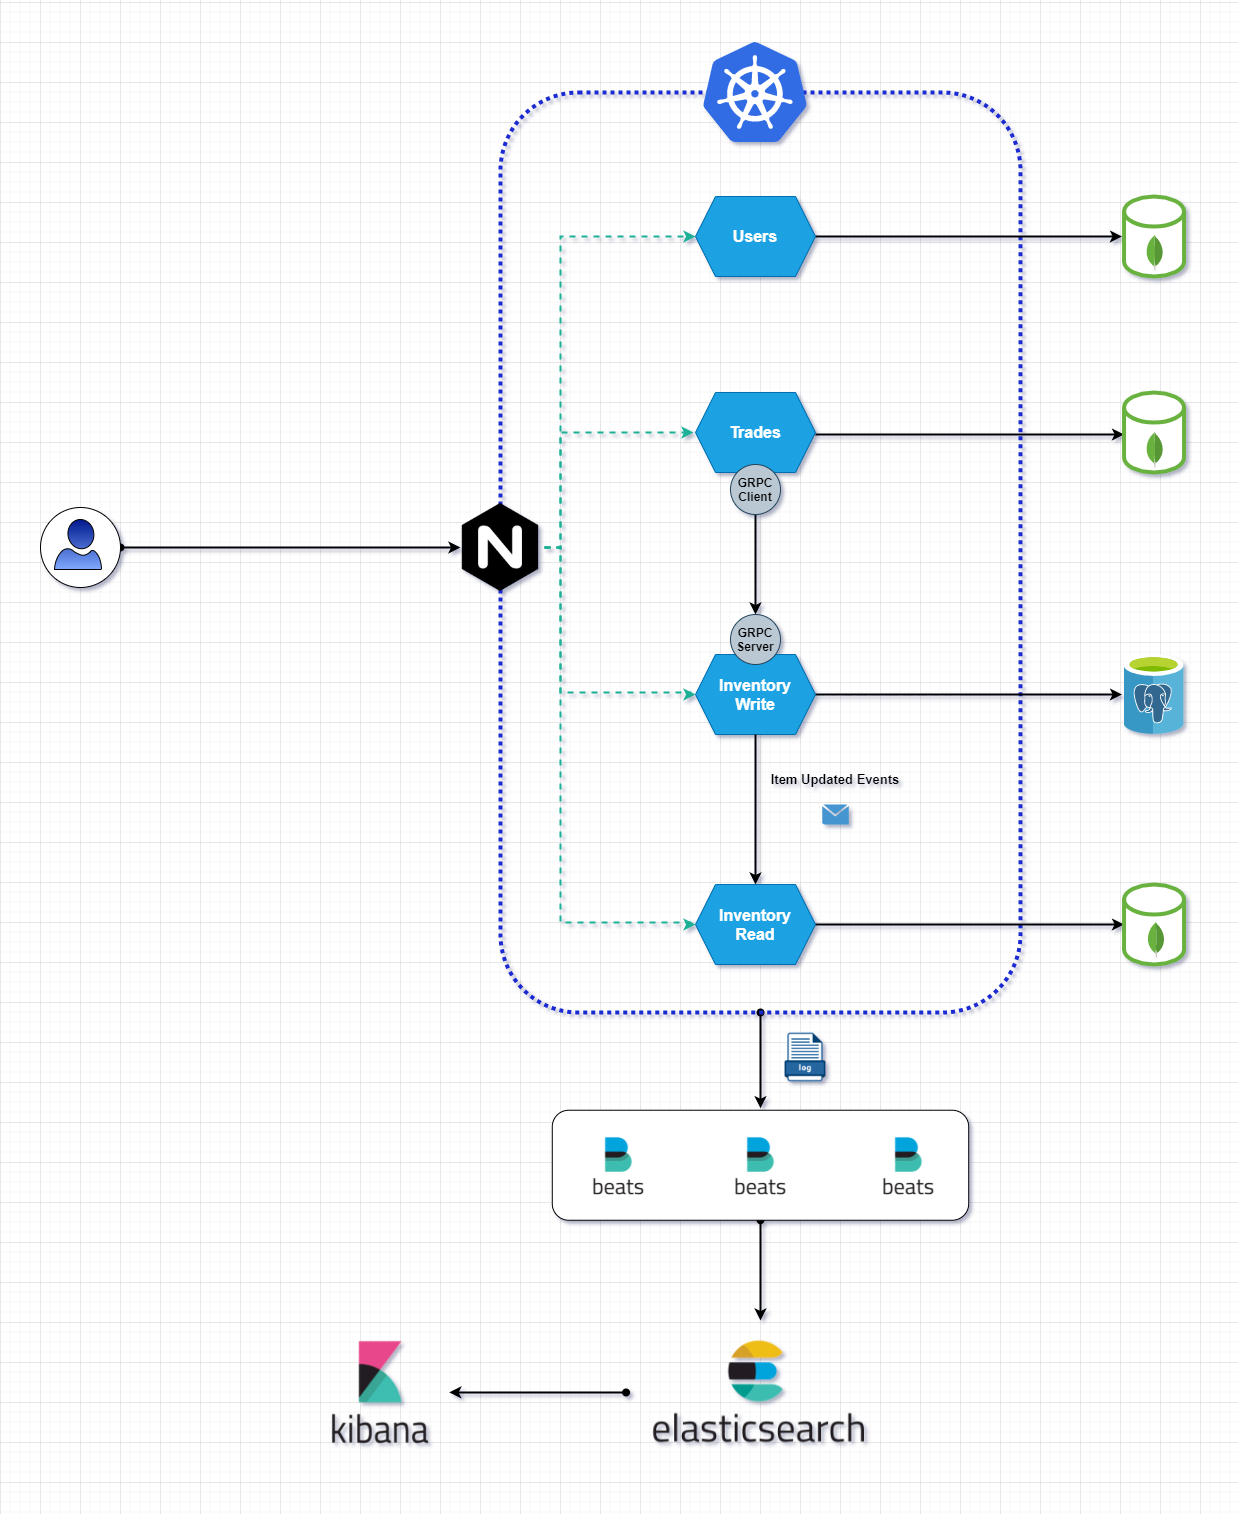

The diagram above was exported from draw.io. Its source (the exported page's mxGraphModel, read from the mxfile embedded in the PNG):
<mxGraphModel dx="2912" dy="794" grid="1" gridSize="10" guides="1" tooltips="1" connect="1" arrows="1" fold="1" page="1" pageScale="1" pageWidth="850" pageHeight="1100" math="0" shadow="0">
  <root>
    <mxCell id="0" />
    <mxCell id="1" parent="0" />
    <mxCell id="5NUZho7zxTxa5QZaJ8Wq-87" style="edgeStyle=orthogonalEdgeStyle;rounded=0;orthogonalLoop=1;jettySize=auto;html=1;fontFamily=Tahoma;fontSize=55;fontColor=#FFFFFF;startArrow=oval;startFill=1;targetPerimeterSpacing=2;strokeColor=#000000;strokeWidth=2;" edge="1" parent="1" source="5NUZho7zxTxa5QZaJ8Wq-13" target="5NUZho7zxTxa5QZaJ8Wq-60">
      <mxGeometry relative="1" as="geometry" />
    </mxCell>
    <mxCell id="5NUZho7zxTxa5QZaJ8Wq-13" value="" style="rounded=1;whiteSpace=wrap;html=1;labelBackgroundColor=#FF6E26;sketch=0;fontColor=#FF6229;strokeWidth=4;dashed=1;fillColor=none;strokeColor=#1D29D1;dashPattern=1 1;" vertex="1" parent="1">
      <mxGeometry x="-60" y="90" width="520" height="920" as="geometry" />
    </mxCell>
    <mxCell id="5NUZho7zxTxa5QZaJ8Wq-59" value="" style="rounded=1;whiteSpace=wrap;html=1;labelBackgroundColor=none;sketch=0;fontFamily=Tahoma;fontSize=55;fontColor=#FFFFFF;strokeColor=#000000;strokeWidth=1;gradientColor=none;gradientDirection=south;" vertex="1" parent="1">
      <mxGeometry x="-90" y="520" width="60" height="50" as="geometry" />
    </mxCell>
    <mxCell id="5NUZho7zxTxa5QZaJ8Wq-41" style="edgeStyle=orthogonalEdgeStyle;rounded=0;orthogonalLoop=1;jettySize=auto;html=1;fontColor=#FF6229;targetPerimeterSpacing=2;strokeColor=#000000;strokeWidth=2;" edge="1" parent="1" source="2" target="5NUZho7zxTxa5QZaJ8Wq-40">
      <mxGeometry relative="1" as="geometry" />
    </mxCell>
    <mxCell id="2" value="&lt;font style=&quot;font-size: 16px&quot;&gt;Inventory&lt;br&gt;Write&lt;br&gt;&lt;/font&gt;" style="shape=hexagon;perimeter=hexagonPerimeter2;whiteSpace=wrap;html=1;fixedSize=1;fillColor=#1ba1e2;strokeColor=#006EAF;fontColor=#ffffff;fontStyle=1;" parent="1" vertex="1">
      <mxGeometry x="135.01" y="652" width="120" height="80" as="geometry" />
    </mxCell>
    <mxCell id="5NUZho7zxTxa5QZaJ8Wq-39" style="edgeStyle=orthogonalEdgeStyle;rounded=0;orthogonalLoop=1;jettySize=auto;html=1;entryX=0;entryY=0.5;entryDx=0;entryDy=0;entryPerimeter=0;fontColor=#FF6229;targetPerimeterSpacing=2;strokeColor=#000000;strokeWidth=2;" edge="1" parent="1" source="3" target="5NUZho7zxTxa5QZaJ8Wq-37">
      <mxGeometry relative="1" as="geometry" />
    </mxCell>
    <mxCell id="3" value="&lt;span style=&quot;font-size: 16px&quot;&gt;Inventory&lt;br&gt;Read&lt;br&gt;&lt;/span&gt;" style="shape=hexagon;perimeter=hexagonPerimeter2;whiteSpace=wrap;html=1;fixedSize=1;fillColor=#1ba1e2;strokeColor=#006EAF;fontColor=#ffffff;fontStyle=1;" parent="1" vertex="1">
      <mxGeometry x="135" y="882" width="120" height="80" as="geometry" />
    </mxCell>
    <mxCell id="5NUZho7zxTxa5QZaJ8Wq-43" style="edgeStyle=orthogonalEdgeStyle;rounded=0;orthogonalLoop=1;jettySize=auto;html=1;fontColor=#FF6229;targetPerimeterSpacing=2;strokeColor=#000000;strokeWidth=2;" edge="1" parent="1" source="4" target="5NUZho7zxTxa5QZaJ8Wq-30">
      <mxGeometry relative="1" as="geometry" />
    </mxCell>
    <mxCell id="4" value="&lt;font style=&quot;font-size: 16px&quot;&gt;Users&lt;/font&gt;" style="shape=hexagon;perimeter=hexagonPerimeter2;whiteSpace=wrap;html=1;fixedSize=1;fillColor=#1ba1e2;strokeColor=#006EAF;fontColor=#ffffff;fontStyle=1;" parent="1" vertex="1">
      <mxGeometry x="135.00000000000003" y="194" width="120" height="80" as="geometry" />
    </mxCell>
    <mxCell id="5NUZho7zxTxa5QZaJ8Wq-35" style="edgeStyle=orthogonalEdgeStyle;rounded=0;orthogonalLoop=1;jettySize=auto;html=1;entryX=0;entryY=0.5;entryDx=0;entryDy=0;entryPerimeter=0;fontColor=#FF6229;targetPerimeterSpacing=2;strokeColor=#000000;strokeWidth=2;" edge="1" parent="1">
      <mxGeometry relative="1" as="geometry">
        <mxPoint x="255.01000000000022" y="432" as="sourcePoint" />
        <mxPoint x="563.5500000000002" y="432" as="targetPoint" />
      </mxGeometry>
    </mxCell>
    <mxCell id="5" value="&lt;font style=&quot;font-size: 16px&quot;&gt;Trades&lt;br&gt;&lt;/font&gt;" style="shape=hexagon;perimeter=hexagonPerimeter2;whiteSpace=wrap;html=1;fixedSize=1;fillColor=#1ba1e2;strokeColor=#006EAF;fontColor=#ffffff;fontStyle=1;" parent="1" vertex="1">
      <mxGeometry x="135.01" y="390" width="120" height="80" as="geometry" />
    </mxCell>
    <mxCell id="7" value="&lt;font color=&quot;#000000&quot;&gt;&lt;b&gt;GRPC&lt;br&gt;Server&lt;/b&gt;&lt;/font&gt;" style="ellipse;whiteSpace=wrap;html=1;aspect=fixed;fillColor=#bac8d3;strokeColor=#23445d;" parent="1" vertex="1">
      <mxGeometry x="170" y="612" width="50" height="50" as="geometry" />
    </mxCell>
    <mxCell id="9" style="edgeStyle=orthogonalEdgeStyle;rounded=0;orthogonalLoop=1;jettySize=auto;html=1;strokeWidth=2;" parent="1" source="8" target="7" edge="1">
      <mxGeometry relative="1" as="geometry" />
    </mxCell>
    <mxCell id="8" value="&lt;font color=&quot;#000000&quot;&gt;&lt;b&gt;GRPC&lt;br&gt;Client&lt;/b&gt;&lt;/font&gt;" style="ellipse;whiteSpace=wrap;html=1;aspect=fixed;fillColor=#bac8d3;strokeColor=#23445d;" parent="1" vertex="1">
      <mxGeometry x="170" y="462" width="50" height="50" as="geometry" />
    </mxCell>
    <mxCell id="5NUZho7zxTxa5QZaJ8Wq-44" style="edgeStyle=orthogonalEdgeStyle;rounded=0;orthogonalLoop=1;jettySize=auto;html=1;fontColor=#FF6229;targetPerimeterSpacing=2;strokeWidth=2;fillColor=#ffff88;dashed=1;strokeColor=#1CB097;entryX=0;entryY=0.5;entryDx=0;entryDy=0;" edge="1" parent="1" source="5NUZho7zxTxa5QZaJ8Wq-11" target="4">
      <mxGeometry relative="1" as="geometry">
        <Array as="points">
          <mxPoint y="545" />
          <mxPoint y="234" />
        </Array>
      </mxGeometry>
    </mxCell>
    <mxCell id="5NUZho7zxTxa5QZaJ8Wq-45" style="edgeStyle=orthogonalEdgeStyle;rounded=0;orthogonalLoop=1;jettySize=auto;html=1;fontColor=#FF6229;targetPerimeterSpacing=2;strokeWidth=2;strokeColor=#1CB097;dashed=1;" edge="1" parent="1" source="5NUZho7zxTxa5QZaJ8Wq-11" target="5">
      <mxGeometry relative="1" as="geometry">
        <Array as="points">
          <mxPoint y="545" />
          <mxPoint y="430" />
        </Array>
      </mxGeometry>
    </mxCell>
    <mxCell id="5NUZho7zxTxa5QZaJ8Wq-46" style="edgeStyle=orthogonalEdgeStyle;rounded=0;orthogonalLoop=1;jettySize=auto;html=1;entryX=0;entryY=0.5;entryDx=0;entryDy=0;fontColor=#FF6229;targetPerimeterSpacing=2;strokeWidth=2;strokeColor=#1CB097;dashed=1;" edge="1" parent="1" source="5NUZho7zxTxa5QZaJ8Wq-11" target="2">
      <mxGeometry relative="1" as="geometry">
        <Array as="points">
          <mxPoint y="545" />
          <mxPoint y="690" />
          <mxPoint x="130" y="690" />
          <mxPoint x="130" y="692" />
        </Array>
      </mxGeometry>
    </mxCell>
    <mxCell id="5NUZho7zxTxa5QZaJ8Wq-47" style="edgeStyle=orthogonalEdgeStyle;rounded=0;orthogonalLoop=1;jettySize=auto;html=1;entryX=0;entryY=0.5;entryDx=0;entryDy=0;fontColor=#FF6229;targetPerimeterSpacing=2;strokeWidth=2;strokeColor=#1CB097;dashed=1;" edge="1" parent="1" source="5NUZho7zxTxa5QZaJ8Wq-11" target="3">
      <mxGeometry relative="1" as="geometry">
        <Array as="points">
          <mxPoint y="545" />
          <mxPoint y="920" />
          <mxPoint x="130" y="920" />
          <mxPoint x="130" y="922" />
        </Array>
      </mxGeometry>
    </mxCell>
    <mxCell id="5NUZho7zxTxa5QZaJ8Wq-11" value="" style="shape=image;html=1;verticalAlign=top;verticalLabelPosition=bottom;labelBackgroundColor=#ffffff;imageAspect=0;aspect=fixed;image=https://cdn4.iconfinder.com/data/icons/logos-brands-5/24/nginx-128.png;sketch=0;fontColor=#FF6229;strokeWidth=14;" vertex="1" parent="1">
      <mxGeometry x="-104" y="501" width="88" height="88" as="geometry" />
    </mxCell>
    <mxCell id="5NUZho7zxTxa5QZaJ8Wq-16" value="" style="shadow=0;dashed=0;html=1;strokeColor=none;fillColor=#4495D1;labelPosition=center;verticalLabelPosition=bottom;verticalAlign=top;align=center;outlineConnect=0;shape=mxgraph.veeam.2d.letter;dashPattern=1 1;labelBackgroundColor=#FF6E26;sketch=0;fontColor=#FF6229;" vertex="1" parent="1">
      <mxGeometry x="261.65999999999997" y="802" width="26.67" height="20" as="geometry" />
    </mxCell>
    <mxCell id="5NUZho7zxTxa5QZaJ8Wq-20" value="Item Updated Events" style="text;html=1;align=center;verticalAlign=middle;whiteSpace=wrap;rounded=0;dashed=1;dashPattern=1 1;labelBackgroundColor=none;sketch=0;fontStyle=1;fontSize=13;" vertex="1" parent="1">
      <mxGeometry x="199.98999999999992" y="762" width="150" height="30" as="geometry" />
    </mxCell>
    <mxCell id="5NUZho7zxTxa5QZaJ8Wq-24" value="" style="endArrow=classic;html=1;fontColor=#FF6229;strokeWidth=2;" edge="1" parent="1" source="2" target="3">
      <mxGeometry width="50" height="50" relative="1" as="geometry">
        <mxPoint x="200" y="812" as="sourcePoint" />
        <mxPoint x="250" y="762" as="targetPoint" />
      </mxGeometry>
    </mxCell>
    <mxCell id="5NUZho7zxTxa5QZaJ8Wq-30" value="" style="shape=cylinder3;whiteSpace=wrap;html=1;boundedLbl=1;backgroundOutline=1;size=15;labelBackgroundColor=none;sketch=0;fontColor=#FF6229;strokeWidth=4;strokeColor=#69b23f;" vertex="1" parent="1">
      <mxGeometry x="563.55" y="194" width="60" height="80" as="geometry" />
    </mxCell>
    <mxCell id="5NUZho7zxTxa5QZaJ8Wq-29" value="" style="dashed=0;outlineConnect=0;html=1;align=center;labelPosition=center;verticalLabelPosition=bottom;verticalAlign=top;shape=mxgraph.weblogos.mongodb;dashPattern=1 1;labelBackgroundColor=none;sketch=0;fontColor=#FF6229;strokeColor=#1D29D1;strokeWidth=4;fillColor=none;" vertex="1" parent="1">
      <mxGeometry x="585.55" y="232" width="17.3" height="36.2" as="geometry" />
    </mxCell>
    <mxCell id="5NUZho7zxTxa5QZaJ8Wq-33" value="" style="shape=cylinder3;whiteSpace=wrap;html=1;boundedLbl=1;backgroundOutline=1;size=15;labelBackgroundColor=none;sketch=0;fontColor=#FF6229;strokeWidth=4;strokeColor=#69b23f;" vertex="1" parent="1">
      <mxGeometry x="563.55" y="390" width="60" height="80" as="geometry" />
    </mxCell>
    <mxCell id="5NUZho7zxTxa5QZaJ8Wq-34" value="" style="dashed=0;outlineConnect=0;html=1;align=center;labelPosition=center;verticalLabelPosition=bottom;verticalAlign=top;shape=mxgraph.weblogos.mongodb;dashPattern=1 1;labelBackgroundColor=none;sketch=0;fontColor=#FF6229;strokeColor=#1D29D1;strokeWidth=4;fillColor=none;" vertex="1" parent="1">
      <mxGeometry x="585.55" y="429" width="17.3" height="36.2" as="geometry" />
    </mxCell>
    <mxCell id="5NUZho7zxTxa5QZaJ8Wq-37" value="" style="shape=cylinder3;whiteSpace=wrap;html=1;boundedLbl=1;backgroundOutline=1;size=15;labelBackgroundColor=none;sketch=0;fontColor=#FF6229;strokeWidth=4;strokeColor=#69b23f;" vertex="1" parent="1">
      <mxGeometry x="563.55" y="882" width="60" height="80" as="geometry" />
    </mxCell>
    <mxCell id="5NUZho7zxTxa5QZaJ8Wq-38" value="" style="dashed=0;outlineConnect=0;html=1;align=center;labelPosition=center;verticalLabelPosition=bottom;verticalAlign=top;shape=mxgraph.weblogos.mongodb;dashPattern=1 1;labelBackgroundColor=none;sketch=0;fontColor=#FF6229;strokeColor=#1D29D1;strokeWidth=4;fillColor=none;" vertex="1" parent="1">
      <mxGeometry x="586.8499999999999" y="919" width="17.3" height="36.2" as="geometry" />
    </mxCell>
    <mxCell id="5NUZho7zxTxa5QZaJ8Wq-40" value="" style="html=1;points=[];align=center;image;fontSize=12;image=img/lib/mscae/Azure_Database_for_PostgreSQL_servers.svg;labelBackgroundColor=none;sketch=0;fontColor=#FF6229;strokeColor=#69b23f;strokeWidth=4;fillColor=#ffffff;" vertex="1" parent="1">
      <mxGeometry x="563.55" y="652" width="60" height="80" as="geometry" />
    </mxCell>
    <mxCell id="5NUZho7zxTxa5QZaJ8Wq-42" value="" style="aspect=fixed;html=1;points=[];align=center;image;fontSize=12;image=img/lib/mscae/Kubernetes.svg;labelBackgroundColor=none;sketch=0;fontColor=#FF6229;strokeColor=#69b23f;strokeWidth=4;fillColor=#ffffff;" vertex="1" parent="1">
      <mxGeometry x="142.92" y="40" width="104.17" height="100" as="geometry" />
    </mxCell>
    <mxCell id="5NUZho7zxTxa5QZaJ8Wq-52" style="edgeStyle=orthogonalEdgeStyle;rounded=0;orthogonalLoop=1;jettySize=auto;html=1;fontColor=#FF6229;startArrow=oval;startFill=1;targetPerimeterSpacing=2;strokeWidth=2;" edge="1" parent="1" source="5NUZho7zxTxa5QZaJ8Wq-51">
      <mxGeometry relative="1" as="geometry">
        <mxPoint x="-100" y="545" as="targetPoint" />
      </mxGeometry>
    </mxCell>
    <mxCell id="5NUZho7zxTxa5QZaJ8Wq-51" value="" style="ellipse;whiteSpace=wrap;html=1;aspect=fixed;labelBackgroundColor=none;sketch=0;fontColor=#FF6229;strokeWidth=1;gradientDirection=south;" vertex="1" parent="1">
      <mxGeometry x="-520" y="505" width="80" height="80" as="geometry" />
    </mxCell>
    <mxCell id="5NUZho7zxTxa5QZaJ8Wq-50" value="" style="aspect=fixed;pointerEvents=1;shadow=0;dashed=0;html=1;labelPosition=center;verticalLabelPosition=bottom;verticalAlign=top;align=center;fillColor=#00188D;shape=mxgraph.azure.user;labelBackgroundColor=none;sketch=0;fontColor=#FF6229;gradientDirection=south;gradientColor=#80AAFF;" vertex="1" parent="1">
      <mxGeometry x="-506" y="517" width="47" height="50" as="geometry" />
    </mxCell>
    <mxCell id="5NUZho7zxTxa5QZaJ8Wq-89" style="edgeStyle=orthogonalEdgeStyle;rounded=0;orthogonalLoop=1;jettySize=auto;html=1;fontFamily=Tahoma;fontSize=55;fontColor=#FFFFFF;startArrow=oval;startFill=1;targetPerimeterSpacing=2;strokeColor=#000000;strokeWidth=2;" edge="1" parent="1" source="5NUZho7zxTxa5QZaJ8Wq-60" target="5NUZho7zxTxa5QZaJ8Wq-84">
      <mxGeometry relative="1" as="geometry" />
    </mxCell>
    <mxCell id="5NUZho7zxTxa5QZaJ8Wq-60" value="" style="rounded=1;whiteSpace=wrap;html=1;labelBackgroundColor=none;sketch=0;fontFamily=Tahoma;fontSize=55;fontColor=#FFFFFF;strokeColor=#000000;strokeWidth=1;fillColor=#ffffff;gradientColor=none;gradientDirection=south;" vertex="1" parent="1">
      <mxGeometry x="-8.219999999999999" y="1107.74" width="416.43" height="110" as="geometry" />
    </mxCell>
    <mxCell id="5NUZho7zxTxa5QZaJ8Wq-76" value="" style="shape=image;verticalLabelPosition=bottom;verticalAlign=top;imageAspect=0;image=https://howtoonline.com.br/wp-content/uploads/2017/04/Beats-277x300.png;labelBackgroundColor=none;sketch=0;fontFamily=Tahoma;fontSize=55;fontColor=#FFFFFF;strokeColor=#000000;strokeWidth=1;fillColor=#ffffff;gradientColor=none;gradientDirection=south;" vertex="1" parent="1">
      <mxGeometry x="20" y="1121.6100000000001" width="75.88" height="82.26" as="geometry" />
    </mxCell>
    <mxCell id="5NUZho7zxTxa5QZaJ8Wq-80" value="" style="shape=image;verticalLabelPosition=bottom;verticalAlign=top;imageAspect=0;image=https://cdn.iconscout.com/icon/free/png-256/log-file-1-504262.png;labelBackgroundColor=none;sketch=0;fontFamily=Tahoma;fontSize=55;fontColor=#FFFFFF;strokeColor=#000000;strokeWidth=1;fillColor=#ffffff;gradientColor=none;gradientDirection=south;" vertex="1" parent="1">
      <mxGeometry x="220" y="1030" width="50" height="50" as="geometry" />
    </mxCell>
    <mxCell id="5NUZho7zxTxa5QZaJ8Wq-91" style="edgeStyle=orthogonalEdgeStyle;rounded=0;orthogonalLoop=1;jettySize=auto;html=1;entryX=1;entryY=0.5;entryDx=0;entryDy=0;fontFamily=Tahoma;fontSize=55;fontColor=#FFFFFF;startArrow=oval;startFill=1;targetPerimeterSpacing=2;strokeColor=#000000;strokeWidth=2;" edge="1" parent="1" source="5NUZho7zxTxa5QZaJ8Wq-84" target="5NUZho7zxTxa5QZaJ8Wq-85">
      <mxGeometry relative="1" as="geometry" />
    </mxCell>
    <mxCell id="5NUZho7zxTxa5QZaJ8Wq-84" value="" style="shape=image;verticalLabelPosition=bottom;verticalAlign=top;imageAspect=0;image=https://i0.wp.com/blog.fossasia.org/wp-content/uploads/2017/05/elasticsearch-logo-1200x625.png?fit=1200%2C625&amp;ssl=1;labelBackgroundColor=none;sketch=0;fontFamily=Tahoma;fontSize=55;fontColor=#FFFFFF;strokeColor=#000000;strokeWidth=1;fillColor=#FFFFFF;gradientColor=none;gradientDirection=south;" vertex="1" parent="1">
      <mxGeometry x="65.58" y="1320" width="268.84" height="140" as="geometry" />
    </mxCell>
    <mxCell id="5NUZho7zxTxa5QZaJ8Wq-85" value="" style="shape=image;verticalLabelPosition=bottom;verticalAlign=top;imageAspect=0;image=https://user-images.githubusercontent.com/40863789/55247735-20dbf900-5227-11e9-9885-f149e97ac587.png;labelBackgroundColor=none;sketch=0;fontFamily=Tahoma;fontSize=55;fontColor=#FFFFFF;strokeColor=#000000;strokeWidth=1;fillColor=#FFFFFF;gradientColor=none;gradientDirection=south;" vertex="1" parent="1">
      <mxGeometry x="-250" y="1319.79" width="138.77" height="140.21" as="geometry" />
    </mxCell>
    <mxCell id="5NUZho7zxTxa5QZaJ8Wq-88" value="" style="shape=image;verticalLabelPosition=bottom;verticalAlign=top;imageAspect=0;image=https://howtoonline.com.br/wp-content/uploads/2017/04/Beats-277x300.png;labelBackgroundColor=none;sketch=0;fontFamily=Tahoma;fontSize=55;fontColor=#FFFFFF;strokeColor=#000000;strokeWidth=1;fillColor=#ffffff;gradientColor=none;gradientDirection=south;" vertex="1" parent="1">
      <mxGeometry x="162.06" y="1121.6100000000001" width="75.88" height="82.26" as="geometry" />
    </mxCell>
    <mxCell id="5NUZho7zxTxa5QZaJ8Wq-90" value="" style="shape=image;verticalLabelPosition=bottom;verticalAlign=top;imageAspect=0;image=https://howtoonline.com.br/wp-content/uploads/2017/04/Beats-277x300.png;labelBackgroundColor=none;sketch=0;fontFamily=Tahoma;fontSize=55;fontColor=#FFFFFF;strokeColor=#000000;strokeWidth=1;fillColor=#ffffff;gradientColor=none;gradientDirection=south;" vertex="1" parent="1">
      <mxGeometry x="310" y="1121.6100000000001" width="75.88" height="82.26" as="geometry" />
    </mxCell>
  </root>
</mxGraphModel>